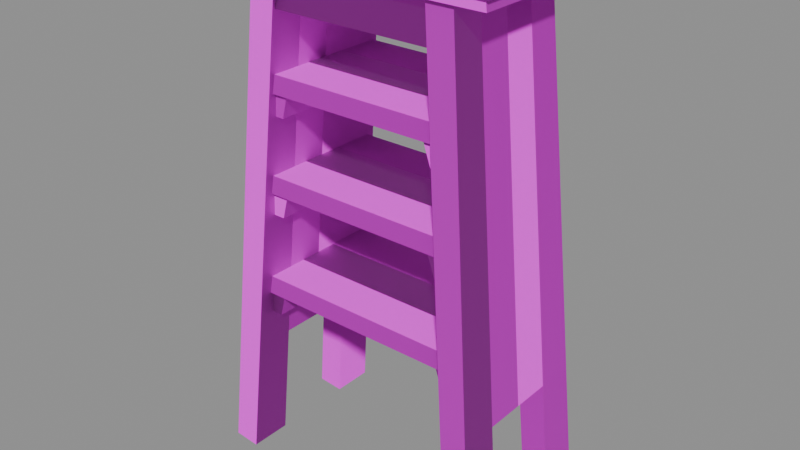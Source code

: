 # Source: nightstand_shelf.blend  (saved by Blender 5.1.30; exported with 4.5.12 LTS)
import bpy
from mathutils import Matrix  # noqa: F401  (used for matrix-valued properties, if any)

bpy.ops.wm.read_factory_settings(use_empty=True)
scene = bpy.context.scene
scene.name = 'Scene'

# ---- images (referenced by path relative to the original .blend; pixels are not part of the script)
import os
ASSET_DIR = os.environ.get("B2B_ASSET_DIR", "")  # directory of the original .blend (textures are referenced by path, not embedded)
HERE = os.path.dirname(os.path.abspath(__file__))  # packed textures are extracted next to this script under _unpacked/

def load_image(name, relpath, width, height, colorspace="sRGB"):
    """Load a texture the original file referenced (path relative to the .blend, or extracted next to this script)."""
    p = next((c for c in (os.path.join(HERE, relpath), os.path.join(ASSET_DIR, relpath)) if relpath and os.path.exists(c)), "")
    if p:
        img = bpy.data.images.load(p, check_existing=True)
        img.name = name
    else:  # same state as the original file: an image datablock whose file is absent (Cycles renders it pink)
        img = bpy.data.images.new(name, width, height)
        img.source = "FILE"
        img.filepath = "//" + (relpath or name)
    img.colorspace_settings.name = colorspace
    return img
img_t_trim_furniture_basecolor_png = load_image('T_Trim_Furniture_BaseColor.png', 'T_Trim_Furniture_BaseColor.png', 1024, 1024, 'sRGB')
img_t_trim_furniture_normal_png = load_image('T_Trim_Furniture_Normal.png', 'T_Trim_Furniture_Normal.png', 1024, 1024, 'Non-Color')

# ---- materials (node trees are filled in below, after node groups)
mat_mi_trim_furniture = bpy.data.materials.new('MI_Trim_Furniture')
mat_mi_trim_furniture.roughness = 0.8727

# ---- material node trees
mat_mi_trim_furniture.use_nodes = True; mat_mi_trim_furniture.node_tree.nodes.clear()
_N = mat_mi_trim_furniture.node_tree.nodes; _L = mat_mi_trim_furniture.node_tree.links
n0 = _N.new('ShaderNodeBsdfPrincipled'); n0.name = 'Principled BSDF'; n0.location = (-200, 100)
n0.inputs[2].default_value = 0.8727
n1 = _N.new('ShaderNodeOutputMaterial'); n1.name = 'Material Output'; n1.location = (200, 100)
n2 = _N.new('ShaderNodeNormalMap'); n2.name = 'Normal Map'; n2.location = (-600, -600)
n2.label = 'Normal/Map'
n3 = _N.new('ShaderNodeTexImage'); n3.name = 'Image Texture'; n3.location = (-600, 300)
n3.image = img_t_trim_furniture_basecolor_png
n4 = _N.new('ShaderNodeTexImage'); n4.name = 'Image Texture.001'; n4.location = (-900, -1200)
n4.image = img_t_trim_furniture_normal_png
_L.new(n0.outputs[0], n1.inputs[0])
_L.new(n2.outputs[0], n0.inputs[5])
_L.new(n3.outputs[0], n0.inputs[0])
_L.new(n4.outputs[0], n2.inputs[1])
n1.is_active_output = True

# ---- meshes
me_cube_131 = bpy.data.meshes.new('Cube.131')
me_cube_131.from_pydata([(-0.2848, 0.1932, -0.006172), (-0.3467, 0.1932, -0.0007587), (-0.1797, 0.1483, 1.197), (-0.2416, 0.1483, 1.197), (-0.1797, -0.1554, 1.197), (-0.1797, -0.0795, 1.197), (-0.1797, -0.003579, 1.197), (-0.1797, 0.07234, 1.197), (-0.2416, 0.07234, 1.197), (-0.2416, -0.003579, 1.197), (-0.2416, -0.0795, 1.197), (-0.2416, -0.1554, 1.197), (-0.2848, 0.09479, -0.006172), (-0.2848, -0.102, -0.006172), (-0.2848, -0.2003, -0.006172), (-0.3467, -0.2003, -0.0007587), (-0.3467, -0.102, -0.0007587), (-0.3467, 0.09479, -0.0007587), (-0.2601, 0.1826, 0.2764), (-0.3219, 0.1826, 0.2819), (-0.3219, -0.1897, 0.2819), (-0.3219, -0.09666, 0.2819), (-0.3219, -0.003579, 0.2819), (-0.3219, 0.08951, 0.2819), (-0.2601, 0.08951, 0.2764), (-0.2601, -0.003579, 0.2764), (-0.2601, -0.09666, 0.2764), (-0.2601, -0.1897, 0.2764), (0.2848, 0.1932, -0.006172), (0.3467, 0.1932, -0.0007587), (0.1797, 0.1483, 1.197), (0.2416, 0.1483, 1.197), (0.1797, -0.1554, 1.197), (0.1797, -0.0795, 1.197), (0.1797, -0.003579, 1.197), (0.1797, 0.07234, 1.197), (0.2416, 0.07234, 1.197), (0.2416, -0.003579, 1.197), (0.2416, -0.0795, 1.197), (0.2416, -0.1554, 1.197), (0.2848, 0.09479, -0.006172), (0.2848, -0.102, -0.006172), (0.2848, -0.2003, -0.006172), (0.3467, -0.2003, -0.0007587), (0.3467, -0.102, -0.0007587), (0.3467, 0.09479, -0.0007587), (0.2601, 0.1826, 0.2764), (0.3219, 0.1826, 0.2819), (0.3219, -0.1897, 0.2819), (0.3219, -0.09666, 0.2819), (0.3219, -0.003579, 0.2819), (0.3219, 0.08951, 0.2819), (0.2601, 0.08951, 0.2764), (0.2601, -0.003579, 0.2764), (0.2601, -0.09666, 0.2764), (0.2601, -0.1897, 0.2764), (-0.2281, -0.1565, 0.6622), (-0.2249, -0.1524, 0.7035), (-0.2281, 0.148, 0.6622), (-0.2249, 0.1457, 0.7035), (0.2281, -0.1565, 0.6622), (0.2249, -0.1524, 0.7035), (0.2281, 0.148, 0.6622), (0.2249, 0.1457, 0.7035), (-0.2281, 0.04587, 0.6622), (-0.2281, -0.05564, 0.6622), (-0.2249, -0.05364, 0.7035), (-0.2249, 0.04573, 0.7035), (0.2281, -0.05564, 0.6622), (0.2281, 0.04587, 0.6622), (0.2249, 0.04573, 0.7035), (0.2249, -0.05364, 0.7035), (-0.2508, -0.1565, 0.4109), (-0.2473, -0.1524, 0.4523), (-0.2508, 0.148, 0.4109), (-0.2473, 0.1457, 0.4523), (0.2508, -0.1565, 0.4109), (0.2473, -0.1524, 0.4523), (0.2508, 0.148, 0.4109), (0.2473, 0.1457, 0.4523), (-0.2508, 0.04587, 0.4109), (-0.2508, -0.05564, 0.4109), (-0.2473, -0.05364, 0.4523), (-0.2473, 0.04573, 0.4523), (0.2508, -0.05564, 0.4109), (0.2508, 0.04587, 0.4109), (0.2473, 0.04573, 0.4523), (0.2473, -0.05364, 0.4523), (-0.2281, -0.1565, 0.891), (-0.2249, -0.1524, 0.9323), (-0.2281, 0.148, 0.891), (-0.2249, 0.1457, 0.9323), (0.2281, -0.1565, 0.891), (0.2249, -0.1524, 0.9323), (0.2281, 0.148, 0.891), (0.2249, 0.1457, 0.9323), (-0.2281, 0.04587, 0.891), (-0.2281, -0.05564, 0.891), (-0.2249, -0.05364, 0.9323), (-0.2249, 0.04573, 0.9323), (0.2281, -0.05564, 0.891), (0.2281, 0.04587, 0.891), (0.2249, 0.04573, 0.9323), (0.2249, -0.05364, 0.9323), (-0.3288, -0.1742, 1.209), (-0.3288, 0.1727, 1.209), (-0.3288, 0.1727, 1.184), (-0.3288, -0.1742, 1.184), (-0.32, -0.1666, 1.159), (-0.32, 0.1652, 1.159), (-0.3199, -0.1691, 1.177), (-0.3199, 0.1677, 1.177), (-3.292e-10, 0.1727, 1.184), (-3.292e-10, 0.1727, 1.209), (-3.292e-10, -0.1666, 1.159), (-3.292e-10, -0.1691, 1.177), (-3.292e-10, -0.1742, 1.209), (-3.292e-10, -0.1742, 1.184), (-3.292e-10, 0.1652, 1.159), (-3.292e-10, 0.1677, 1.177), (0.3288, -0.1742, 1.209), (0.3288, 0.1727, 1.209), (0.3288, 0.1727, 1.184), (0.3288, -0.1742, 1.184), (0.32, -0.1666, 1.159), (0.32, 0.1652, 1.159), (0.3199, -0.1691, 1.177), (0.3199, 0.1677, 1.177), (-0.1811, 0.15, 1.182), (0.1844, 0.15, 1.182), (0.1973, 0.1375, 1.067), (-0.1938, 0.1375, 1.067), (-0.1811, -0.1391, 1.182), (0.1844, -0.1391, 1.182), (0.1973, -0.1516, 1.068), (-0.1938, -0.1516, 1.068), (-0.2189, -0.1465, 0.8378), (-0.2189, -0.1488, 0.8958), (-0.1739, -0.1488, 0.8958), (-0.1914, -0.1465, 0.8378), (-0.2323, -0.1465, 0.6068), (-0.2323, -0.1488, 0.6648), (-0.1873, -0.1488, 0.6648), (-0.2047, -0.1465, 0.6068), (-0.2561, -0.1465, 0.3555), (-0.2561, -0.1488, 0.4135), (-0.2111, -0.1488, 0.4135), (-0.2285, -0.1465, 0.3555), (0.2189, -0.1465, 0.8378), (0.2189, -0.1488, 0.8958), (0.1739, -0.1488, 0.8958), (0.1914, -0.1465, 0.8378), (0.2323, -0.1465, 0.6068), (0.2323, -0.1488, 0.6648), (0.1873, -0.1488, 0.6648), (0.2047, -0.1465, 0.6068), (0.2561, -0.1465, 0.3555), (0.2561, -0.1488, 0.4135), (0.2111, -0.1488, 0.4135), (0.2285, -0.1465, 0.3555), (-0.2189, 0.1429, 0.8378), (-0.2189, 0.1429, 0.8958), (-0.1739, 0.1429, 0.8958), (-0.1914, 0.1429, 0.8378), (-0.2323, 0.1429, 0.6068), (-0.2323, 0.1429, 0.6648), (-0.1873, 0.1429, 0.6648), (-0.2047, 0.1429, 0.6068), (-0.2561, 0.1429, 0.3555), (-0.2561, 0.1429, 0.4135), (-0.2111, 0.1429, 0.4135), (-0.2285, 0.1429, 0.3555), (0.2189, 0.1429, 0.8378), (0.2189, 0.1429, 0.8958), (0.1739, 0.1429, 0.8958), (0.1914, 0.1429, 0.8378), (0.2323, 0.1429, 0.6068), (0.2323, 0.1429, 0.6648), (0.1873, 0.1429, 0.6648), (0.2047, 0.1429, 0.6068), (0.2561, 0.1429, 0.3555), (0.2561, 0.1429, 0.4135), (0.2111, 0.1429, 0.4135), (0.2285, 0.1429, 0.3555)], [], [(18, 19, 3, 2), (12, 17, 1, 0), (23, 19, 1, 17), (20, 21, 16, 15), (18, 24, 12, 0), (26, 27, 14, 13), (14, 15, 16, 13), (2, 3, 8, 7), (7, 8, 9, 6), (5, 10, 11, 4), (20, 27, 4, 11), (6, 9, 10, 5), (15, 14, 27, 20), (6, 5, 26, 25), (5, 4, 27, 26), (10, 9, 22, 21), (7, 6, 25, 24), (2, 7, 24, 18), (9, 8, 23, 22), (11, 10, 21, 20), (8, 3, 19, 23), (0, 1, 19, 18), (17, 12, 24, 23), (16, 21, 26, 13), (25, 22, 23, 24), (26, 21, 22, 25), (46, 30, 31, 47), (40, 28, 29, 45), (51, 45, 29, 47), (48, 43, 44, 49), (46, 28, 40, 52), (54, 41, 42, 55), (42, 41, 44, 43), (30, 35, 36, 31), (35, 34, 37, 36), (33, 32, 39, 38), (48, 39, 32, 55), (34, 33, 38, 37), (43, 48, 55, 42), (34, 53, 54, 33), (33, 54, 55, 32), (38, 49, 50, 37), (35, 52, 53, 34), (30, 46, 52, 35), (37, 50, 51, 36), (39, 48, 49, 38), (36, 51, 47, 31), (28, 46, 47, 29), (45, 51, 52, 40), (44, 41, 54, 49), (53, 52, 51, 50), (54, 53, 50, 49), (58, 59, 63, 62), (60, 61, 57, 56), (65, 68, 60, 56), (71, 66, 57, 61), (63, 59, 67, 70), (70, 67, 66, 71), (58, 62, 69, 64), (64, 69, 68, 65), (74, 75, 79, 78), (76, 77, 73, 72), (81, 84, 76, 72), (87, 82, 73, 77), (79, 75, 83, 86), (86, 83, 82, 87), (74, 78, 85, 80), (80, 85, 84, 81), (90, 91, 95, 94), (92, 93, 89, 88), (97, 100, 92, 88), (103, 98, 89, 93), (95, 91, 99, 102), (102, 99, 98, 103), (90, 94, 101, 96), (96, 101, 100, 97), (117, 116, 104, 107), (107, 106, 111, 110), (107, 104, 105, 106), (115, 117, 107, 110), (114, 108, 109, 118), (118, 109, 111, 119), (109, 108, 110, 111), (105, 104, 116, 113), (106, 105, 113, 112), (106, 112, 119, 111), (108, 114, 115, 110), (117, 123, 120, 116), (123, 126, 127, 122), (123, 122, 121, 120), (115, 126, 123, 117), (114, 118, 125, 124), (118, 119, 127, 125), (125, 127, 126, 124), (121, 113, 116, 120), (122, 112, 113, 121), (122, 127, 119, 112), (124, 126, 115, 114), (128, 129, 130, 131), (132, 135, 134, 133), (130, 134, 135, 131), (139, 163, 162, 138), (160, 163, 139, 136), (137, 138, 162, 161), (136, 139, 138, 137), (143, 167, 166, 142), (164, 167, 143, 140), (141, 142, 166, 165), (140, 143, 142, 141), (147, 171, 170, 146), (168, 171, 147, 144), (145, 146, 170, 169), (144, 147, 146, 145), (151, 150, 174, 175), (172, 148, 151, 175), (149, 173, 174, 150), (148, 149, 150, 151), (155, 154, 178, 179), (176, 152, 155, 179), (153, 177, 178, 154), (152, 153, 154, 155), (159, 158, 182, 183), (180, 156, 159, 183), (157, 181, 182, 158), (156, 157, 158, 159), (160, 161, 162, 163), (164, 165, 166, 167), (168, 169, 170, 171), (172, 175, 174, 173), (176, 179, 178, 177), (180, 183, 182, 181)])
me_cube_131.polygons.foreach_set('use_smooth', [0, 0, 0, 0, 0, 0, 0, 0, 0, 0, 0, 0, 0, 0, 0, 0, 0, 0, 0, 0, 0, 0, 0, 0, 0, 0, 0, 0, 0, 0, 0, 0, 0, 0, 0, 0, 0, 0, 0, 0, 0, 0, 0, 0, 0, 0, 0, 0, 0, 0, 0, 0, 1, 1, 1, 1, 1, 1, 1, 1, 1, 1, 1, 1, 1, 1, 1, 1, 1, 1, 1, 1, 1, 1, 1, 1, 1, 1, 1, 1, 1, 1, 1, 1, 1, 1, 1, 1, 1, 1, 1, 1, 1, 1, 1, 1, 1, 1, 1, 1, 1, 1, 1, 1, 1, 1, 1, 1, 1, 1, 1, 1, 1, 1, 1, 1, 1, 1, 1, 1, 1, 1, 1, 1, 1, 1, 1, 1, 1, 1, 1])
_k = set([(56, 60), (57, 61), (58, 62), (59, 63), (72, 76), (73, 77), (74, 78), (75, 79), (88, 92), (89, 93), (90, 94), (91, 95), (104, 105), (104, 107), (104, 116), (105, 106), (105, 113), (106, 107), (106, 111), (106, 112), (107, 110), (107, 117), (108, 109), (108, 110), (108, 114), (109, 111), (109, 118), (110, 111), (110, 115), (111, 119), (112, 122), (113, 121), (114, 124), (115, 126), (116, 120), (117, 123), (118, 125), (119, 127), (120, 121), (120, 123), (121, 122), (122, 123), (122, 127), (123, 126), (124, 125), (124, 126), (125, 127), (126, 127), (130, 131), (134, 135), (136, 139), (137, 138), (138, 139), (138, 162), (139, 163), (140, 143), (141, 142), (142, 143), (142, 166), (143, 167), (144, 147), (145, 146), (146, 147), (146, 170), (147, 171), (148, 151), (149, 150), (150, 151), (150, 174), (151, 175), (152, 155), (153, 154), (154, 155), (154, 178), (155, 179), (156, 159), (157, 158), (158, 159), (158, 182), (159, 183), (160, 163), (161, 162), (162, 163), (164, 167), (165, 166), (166, 167), (168, 171), (169, 170), (170, 171), (172, 175), (173, 174), (174, 175), (176, 179), (177, 178), (178, 179), (180, 183), (181, 182), (182, 183)])
me_cube_131.attributes.new('sharp_edge', 'BOOLEAN', 'EDGE').data.foreach_set('value', [ (min(e.vertices), max(e.vertices)) in _k for e in me_cube_131.edges])
_uv = me_cube_131.uv_layers.new(name='UVMap')
_uv.uv.foreach_set('vector', [0.6167, 0.4031, 0.6167, 0.4368, 0.952, 0.4368, 0.952, 0.4031, 0.367, 0.1611, 0.367, 0.2539, 0.1967, 0.2539, 0.1967, 0.1611, 0.763, 0.8238, 0.763, 0.9221, 0.9948, 0.9221, 0.9948, 0.8238, 0.763, 0.9221, 0.763, 0.8238, 0.9948, 0.8238, 0.9948, 0.9221, 0.2422, 0.9221, 0.5064, 0.8238, 0.01044, 0.8238, 0.01044, 0.9221, 0.4988, 0.8238, 0.763, 0.9221, 0.9948, 0.9221, 0.9948, 0.8238, 0.1967, 0.2539, 0.1967, 0.1611, 0.367, 0.1611, 0.367, 0.2539, 0.1967, 0.1611, 0.1967, 0.2539, 0.367, 0.2539, 0.367, 0.1611, 0.1967, 0.1611, 0.1967, 0.2539, 0.367, 0.2539, 0.367, 0.1611, 0.1967, 0.1611, 0.1967, 0.2539, 0.367, 0.2539, 0.367, 0.1611, 0.6167, 0.4368, 0.6167, 0.4031, 0.952, 0.4031, 0.952, 0.4368, 0.1967, 0.1611, 0.1967, 0.2539, 0.367, 0.2539, 0.367, 0.1611, 0.5134, 0.4368, 0.5134, 0.4031, 0.6167, 0.4031, 0.6167, 0.4368, 0.3932, 0.9215, 0.3932, 0.8254, 0.9968, 0.8254, 0.9968, 0.9215, 0.01044, 0.8238, 0.01044, 0.9221, 0.763, 0.9221, 0.4988, 0.8238, 0.3932, 0.8254, 0.3932, 0.9215, 0.9968, 0.9215, 0.9968, 0.8254, 0.6062, 0.9222, 0.6062, 0.8259, 0.001963, 0.8259, 0.001963, 0.9222, 0.9948, 0.9221, 0.9948, 0.8238, 0.5064, 0.8238, 0.2422, 0.9221, 0.6062, 0.8259, 0.6062, 0.9222, 0.001963, 0.9222, 0.001963, 0.8259, 0.01044, 0.9221, 0.01044, 0.8238, 0.763, 0.8238, 0.763, 0.9221, 0.01044, 0.8238, 0.01044, 0.9221, 0.763, 0.9221, 0.763, 0.8238, 0.5134, 0.4031, 0.5134, 0.4368, 0.6167, 0.4368, 0.6167, 0.4031, 0.5123, 0.4497, 0.5123, 0.3939, 0.7209, 0.3939, 0.7209, 0.4497, 0.5123, 0.4497, 0.7209, 0.4497, 0.7209, 0.3939, 0.5123, 0.3939, 0.02784, 0.1595, 0.00422, 0.1595, 0.00422, 0.2564, 0.02784, 0.2564, 0.02769, 0.159, 0.004861, 0.159, 0.004861, 0.2558, 0.02769, 0.2558, 0.6167, 0.4031, 0.952, 0.4031, 0.952, 0.4368, 0.6167, 0.4368, 0.367, 0.1611, 0.1967, 0.1611, 0.1967, 0.2539, 0.367, 0.2539, 0.763, 0.8238, 0.9948, 0.8238, 0.9948, 0.9221, 0.763, 0.9221, 0.763, 0.9221, 0.9948, 0.9221, 0.9948, 0.8238, 0.763, 0.8238, 0.2422, 0.9221, 0.01044, 0.9221, 0.01044, 0.8238, 0.5064, 0.8238, 0.4988, 0.8238, 0.9948, 0.8238, 0.9948, 0.9221, 0.763, 0.9221, 0.1967, 0.2539, 0.367, 0.2539, 0.367, 0.1611, 0.1967, 0.1611, 0.1967, 0.1611, 0.367, 0.1611, 0.367, 0.2539, 0.1967, 0.2539, 0.1967, 0.1611, 0.367, 0.1611, 0.367, 0.2539, 0.1967, 0.2539, 0.1967, 0.1611, 0.367, 0.1611, 0.367, 0.2539, 0.1967, 0.2539, 0.6167, 0.4368, 0.952, 0.4368, 0.952, 0.4031, 0.6167, 0.4031, 0.1967, 0.1611, 0.367, 0.1611, 0.367, 0.2539, 0.1967, 0.2539, 0.5134, 0.4368, 0.6167, 0.4368, 0.6167, 0.4031, 0.5134, 0.4031, 0.3932, 0.9215, 0.9968, 0.9215, 0.9968, 0.8254, 0.3932, 0.8254, 0.01044, 0.8238, 0.4988, 0.8238, 0.763, 0.9221, 0.01044, 0.9221, 0.3932, 0.8254, 0.9968, 0.8254, 0.9968, 0.9215, 0.3932, 0.9215, 0.6062, 0.9222, 0.001963, 0.9222, 0.001963, 0.8259, 0.6062, 0.8259, 0.9948, 0.9221, 0.2422, 0.9221, 0.5064, 0.8238, 0.9948, 0.8238, 0.6062, 0.8259, 0.001963, 0.8259, 0.001963, 0.9222, 0.6062, 0.9222, 0.01044, 0.9221, 0.763, 0.9221, 0.763, 0.8238, 0.01044, 0.8238, 0.01044, 0.8238, 0.763, 0.8238, 0.763, 0.9221, 0.01044, 0.9221, 0.5134, 0.4031, 0.6167, 0.4031, 0.6167, 0.4368, 0.5134, 0.4368, 0.5123, 0.4497, 0.7209, 0.4497, 0.7209, 0.3939, 0.5123, 0.3939, 0.5123, 0.4497, 0.5123, 0.3939, 0.7209, 0.3939, 0.7209, 0.4497, 0.02784, 0.1595, 0.02784, 0.2564, 0.00422, 0.2564, 0.00422, 0.1595, 0.02769, 0.159, 0.02769, 0.2558, 0.004861, 0.2558, 0.004861, 0.159, 0.5216, 0.397, 0.5216, 0.4459, 0.9496, 0.4459, 0.9496, 0.397, 0.9496, 0.397, 0.9496, 0.4459, 0.5216, 0.4459, 0.5216, 0.397, 0.0116, 0.3789, 0.5419, 0.3789, 0.5419, 0.2663, 0.0116, 0.2663, 0.5419, 0.3789, 0.0116, 0.3789, 0.0116, 0.2663, 0.5419, 0.2663, 0.0116, 0.3789, 0.5419, 0.3789, 0.5419, 0.2663, 0.0116, 0.2663, 0.0116, 0.2663, 0.5419, 0.2663, 0.5419, 0.3789, 0.0116, 0.3789, 0.5419, 0.3789, 0.0116, 0.3789, 0.0116, 0.2663, 0.5419, 0.2663, 0.5419, 0.2663, 0.0116, 0.2663, 0.0116, 0.3789, 0.5419, 0.3789, 0.5216, 0.397, 0.5216, 0.4459, 0.9496, 0.4459, 0.9496, 0.397, 0.9496, 0.397, 0.9496, 0.4459, 0.5216, 0.4459, 0.5216, 0.397, 0.0116, 0.3789, 0.5419, 0.3789, 0.5419, 0.2663, 0.0116, 0.2663, 0.5419, 0.3789, 0.0116, 0.3789, 0.0116, 0.2663, 0.5419, 0.2663, 0.0116, 0.3789, 0.5419, 0.3789, 0.5419, 0.2663, 0.0116, 0.2663, 0.0116, 0.2663, 0.5419, 0.2663, 0.5419, 0.3789, 0.0116, 0.3789, 0.5419, 0.3789, 0.0116, 0.3789, 0.0116, 0.2663, 0.5419, 0.2663, 0.5419, 0.2663, 0.0116, 0.2663, 0.0116, 0.3789, 0.5419, 0.3789, 0.5216, 0.397, 0.5216, 0.4459, 0.9496, 0.4459, 0.9496, 0.397, 0.9496, 0.397, 0.9496, 0.4459, 0.5216, 0.4459, 0.5216, 0.397, 0.0116, 0.3789, 0.5419, 0.3789, 0.5419, 0.2663, 0.0116, 0.2663, 0.5419, 0.3789, 0.0116, 0.3789, 0.0116, 0.2663, 0.5419, 0.2663, 0.0116, 0.3789, 0.5419, 0.3789, 0.5419, 0.2663, 0.0116, 0.2663, 0.0116, 0.2663, 0.5419, 0.2663, 0.5419, 0.3789, 0.0116, 0.3789, 0.5419, 0.3789, 0.0116, 0.3789, 0.0116, 0.2663, 0.5419, 0.2663, 0.5419, 0.2663, 0.0116, 0.2663, 0.0116, 0.3789, 0.5419, 0.3789, 0.3457, 0.93, 0.3457, 0.971, 0.002422, 0.971, 0.002422, 0.93, 0.8696, 0.9951, 0.232, 0.9951, 0.2412, 0.9769, 0.8604, 0.9769, 0.9495, 0.3963, 0.9495, 0.4442, 0.5149, 0.4442, 0.5149, 0.3963, 0.4539, 0.9769, 0.452, 0.9951, 0.232, 0.9951, 0.2381, 0.9769, 0.655, 0.5789, 0.9975, 0.5789, 0.9975, 0.8148, 0.655, 0.8148, 0.3459, 0.9991, 0.003218, 0.9991, 0.003218, 0.9768, 0.3459, 0.9768, 1.622, 0.9991, 1.366, 0.9991, 1.366, 0.9768, 1.622, 0.9768, 0.4981, 0.404, 0.4981, 0.5653, 0.3271, 0.5653, 0.3271, 0.404, 0.001233, 0.9703, 0.001233, 0.9305, 0.3452, 0.9305, 0.3452, 0.9703, 0.8696, 0.9951, 0.6497, 0.9951, 0.6478, 0.9769, 0.8635, 0.9769, 0.9975, 0.9991, 0.6548, 0.9991, 0.6548, 0.9768, 0.9975, 0.9768, 0.3457, 0.93, 0.002422, 0.93, 0.002422, 0.971, 0.3457, 0.971, 0.8696, 0.9951, 0.8604, 0.9769, 0.2412, 0.9769, 0.232, 0.9951, 0.9495, 0.3963, 0.5149, 0.3963, 0.5149, 0.4442, 0.9495, 0.4442, 0.4539, 0.9769, 0.2381, 0.9769, 0.232, 0.9951, 0.452, 0.9951, 0.655, 0.5789, 0.655, 0.8148, 0.9975, 0.8148, 0.9975, 0.5789, 0.3459, 0.9991, 0.3459, 0.9768, 0.003218, 0.9768, 0.003218, 0.9991, 1.622, 0.9991, 1.622, 0.9768, 1.366, 0.9768, 1.366, 0.9991, 0.4981, 0.404, 0.3271, 0.404, 0.3271, 0.5653, 0.4981, 0.5653, 0.001233, 0.9703, 0.3452, 0.9703, 0.3452, 0.9305, 0.001233, 0.9305, 0.8696, 0.9951, 0.8635, 0.9769, 0.6478, 0.9769, 0.6497, 0.9951, 0.9975, 0.9991, 0.9975, 0.9768, 0.6548, 0.9768, 0.6548, 0.9991, 0.5422, 0.3702, 0.01046, 0.3702, 0.01046, 0.2758, 0.5422, 0.2758, 0.5422, 0.3702, 0.5422, 0.2758, 0.01046, 0.2758, 0.01046, 0.3702, 0.1601, 0.9221, 0.1601, 0.8206, 0.004487, 0.8206, 0.004487, 0.9221, 0.7017, 0.9348, 0.4166, 0.9348, 0.4166, 0.9674, 0.7017, 0.9674, 0.7948, 0.9667, 0.7948, 0.9348, 0.4193, 0.9348, 0.4193, 0.9667, 0.9496, 0.4459, 0.9496, 0.4459, 0.5216, 0.4459, 0.5216, 0.4459, 0.5699, 0.4435, 0.515, 0.4435, 0.515, 0.3965, 0.5699, 0.3965, 0.288, 0.9348, 0.002887, 0.9348, 0.002887, 0.9674, 0.288, 0.9674, 0.7948, 0.9667, 0.7948, 0.9348, 0.4193, 0.9348, 0.4193, 0.9667, 0.9496, 0.4459, 0.9496, 0.4459, 0.5216, 0.4459, 0.5216, 0.4459, 0.9004, 0.4444, 0.9553, 0.4444, 0.9553, 0.3974, 0.9004, 0.3974, 0.7075, 0.9674, 0.9927, 0.9674, 0.9927, 0.9348, 0.7075, 0.9348, 0.7948, 0.9667, 0.7948, 0.9348, 0.4193, 0.9348, 0.4193, 0.9667, 0.9496, 0.4459, 0.9496, 0.4459, 0.5216, 0.4459, 0.5216, 0.4459, 0.5718, 0.3917, 0.5169, 0.3917, 0.5169, 0.4387, 0.5718, 0.4387, 0.7017, 0.9348, 0.7017, 0.9674, 0.4166, 0.9674, 0.4166, 0.9348, 0.7948, 0.9667, 0.4193, 0.9667, 0.4193, 0.9348, 0.7948, 0.9348, 0.9496, 0.4459, 0.5216, 0.4459, 0.5216, 0.4459, 0.9496, 0.4459, 0.5699, 0.4435, 0.5699, 0.3965, 0.515, 0.3965, 0.515, 0.4435, 0.288, 0.9348, 0.288, 0.9674, 0.002887, 0.9674, 0.002887, 0.9348, 0.7948, 0.9667, 0.4193, 0.9667, 0.4193, 0.9348, 0.7948, 0.9348, 0.9496, 0.4459, 0.5216, 0.4459, 0.5216, 0.4459, 0.9496, 0.4459, 0.8985, 0.3965, 0.8985, 0.4435, 0.9534, 0.4435, 0.9534, 0.3965, 0.7075, 0.9674, 0.7075, 0.9348, 0.9927, 0.9348, 0.9927, 0.9674, 0.7948, 0.9667, 0.4193, 0.9667, 0.4193, 0.9348, 0.7948, 0.9348, 0.9496, 0.4459, 0.5216, 0.4459, 0.5216, 0.4459, 0.9496, 0.4459, 0.8985, 0.3974, 0.8985, 0.4444, 0.9534, 0.4444, 0.9534, 0.3974, 0.5699, 0.4435, 0.5699, 0.3965, 0.515, 0.3965, 0.515, 0.4435, 0.9004, 0.4444, 0.9004, 0.3974, 0.9553, 0.3974, 0.9553, 0.4444, 0.5718, 0.3917, 0.5718, 0.4387, 0.5169, 0.4387, 0.5169, 0.3917, 0.5699, 0.4435, 0.515, 0.4435, 0.515, 0.3965, 0.5699, 0.3965, 0.8985, 0.3965, 0.9534, 0.3965, 0.9534, 0.4435, 0.8985, 0.4435, 0.8985, 0.3974, 0.9534, 0.3974, 0.9534, 0.4444, 0.8985, 0.4444])
_ca = me_cube_131.color_attributes.new('Attribute', 'BYTE_COLOR', 'CORNER')
_ca.data.foreach_set('color', [0.4179, 0.2086, 0.07421, 1.0, 0.4179, 0.2086, 0.07421, 1.0, 0.4179, 0.2086, 0.07421, 1.0, 0.4179, 0.2086, 0.07421, 1.0, 0.4179, 0.2086, 0.07421, 1.0, 0.4179, 0.2086, 0.07421, 1.0, 0.4179, 0.2086, 0.07421, 1.0, 0.4179, 0.2086, 0.07421, 1.0, 0.4179, 0.2086, 0.07421, 1.0, 0.4179, 0.2086, 0.07421, 1.0, 0.4179, 0.2086, 0.07421, 1.0, 0.4179, 0.2086, 0.07421, 1.0, 0.4179, 0.2086, 0.07421, 1.0, 0.4179, 0.2086, 0.07421, 1.0, 0.4179, 0.2086, 0.07421, 1.0, 0.4179, 0.2086, 0.07421, 1.0, 0.4179, 0.2086, 0.07421, 1.0, 0.4179, 0.2086, 0.07421, 1.0, 0.4179, 0.2086, 0.07421, 1.0, 0.4179, 0.2086, 0.07421, 1.0, 0.4179, 0.2086, 0.07421, 1.0, 0.4179, 0.2086, 0.07421, 1.0, 0.4179, 0.2086, 0.07421, 1.0, 0.4179, 0.2086, 0.07421, 1.0, 0.4179, 0.2086, 0.07421, 1.0, 0.4179, 0.2086, 0.07421, 1.0, 0.4179, 0.2086, 0.07421, 1.0, 0.4179, 0.2086, 0.07421, 1.0, 0.4179, 0.2086, 0.07421, 1.0, 0.4179, 0.2086, 0.07421, 1.0, 0.4179, 0.2086, 0.07421, 1.0, 0.4179, 0.2086, 0.07421, 1.0, 0.4179, 0.2086, 0.07421, 1.0, 0.4179, 0.2086, 0.07421, 1.0, 0.4179, 0.2086, 0.07421, 1.0, 0.4179, 0.2086, 0.07421, 1.0, 0.4179, 0.2086, 0.07421, 1.0, 0.4179, 0.2086, 0.07421, 1.0, 0.4179, 0.2086, 0.07421, 1.0, 0.4179, 0.2086, 0.07421, 1.0, 0.4179, 0.2086, 0.07421, 1.0, 0.4179, 0.2086, 0.07421, 1.0, 0.4179, 0.2086, 0.07421, 1.0, 0.4179, 0.2086, 0.07421, 1.0, 0.4179, 0.2086, 0.07421, 1.0, 0.4179, 0.2086, 0.07421, 1.0, 0.4179, 0.2086, 0.07421, 1.0, 0.4179, 0.2086, 0.07421, 1.0, 0.4179, 0.2086, 0.07421, 1.0, 0.4179, 0.2086, 0.07421, 1.0, 0.4179, 0.2086, 0.07421, 1.0, 0.4179, 0.2086, 0.07421, 1.0, 0.4179, 0.2086, 0.07421, 1.0, 0.4179, 0.2086, 0.07421, 1.0, 0.4179, 0.2086, 0.07421, 1.0, 0.4179, 0.2086, 0.07421, 1.0, 0.4179, 0.2086, 0.07421, 1.0, 0.4179, 0.2086, 0.07421, 1.0, 0.4179, 0.2086, 0.07421, 1.0, 0.4179, 0.2086, 0.07421, 1.0, 0.4179, 0.2086, 0.07421, 1.0, 0.4179, 0.2086, 0.07421, 1.0, 0.4179, 0.2086, 0.07421, 1.0, 0.4179, 0.2086, 0.07421, 1.0, 0.4179, 0.2086, 0.07421, 1.0, 0.4179, 0.2086, 0.07421, 1.0, 0.4179, 0.2086, 0.07421, 1.0, 0.4179, 0.2086, 0.07421, 1.0, 0.4179, 0.2086, 0.07421, 1.0, 0.4179, 0.2086, 0.07421, 1.0, 0.4179, 0.2086, 0.07421, 1.0, 0.4179, 0.2086, 0.07421, 1.0, 0.4179, 0.2086, 0.07421, 1.0, 0.4179, 0.2086, 0.07421, 1.0, 0.4179, 0.2086, 0.07421, 1.0, 0.4179, 0.2086, 0.07421, 1.0, 0.4179, 0.2086, 0.07421, 1.0, 0.4179, 0.2086, 0.07421, 1.0, 0.4179, 0.2086, 0.07421, 1.0, 0.4179, 0.2086, 0.07421, 1.0, 0.4179, 0.2086, 0.07421, 1.0, 0.4179, 0.2086, 0.07421, 1.0, 0.4179, 0.2086, 0.07421, 1.0, 0.4179, 0.2086, 0.07421, 1.0, 0.4179, 0.2086, 0.07421, 1.0, 0.4179, 0.2086, 0.07421, 1.0, 0.4179, 0.2086, 0.07421, 1.0, 0.4179, 0.2086, 0.07421, 1.0, 0.4179, 0.2086, 0.07421, 1.0, 0.4179, 0.2086, 0.07421, 1.0, 0.4179, 0.2086, 0.07421, 1.0, 0.4179, 0.2086, 0.07421, 1.0, 0.4179, 0.2086, 0.07421, 1.0, 0.4179, 0.2086, 0.07421, 1.0, 0.4179, 0.2086, 0.07421, 1.0, 0.4179, 0.2086, 0.07421, 1.0, 0.4179, 0.2086, 0.07421, 1.0, 0.4179, 0.2086, 0.07421, 1.0, 0.4179, 0.2086, 0.07421, 1.0, 0.4179, 0.2086, 0.07421, 1.0, 0.4179, 0.2086, 0.07421, 1.0, 0.4179, 0.2086, 0.07421, 1.0, 0.4179, 0.2086, 0.07421, 1.0, 0.4179, 0.2086, 0.07421, 1.0, 0.4179, 0.2086, 0.07421, 1.0, 0.4179, 0.2086, 0.07421, 1.0, 0.4179, 0.2086, 0.07421, 1.0, 0.4179, 0.2086, 0.07421, 1.0, 0.4179, 0.2086, 0.07421, 1.0, 0.4179, 0.2086, 0.07421, 1.0, 0.4179, 0.2086, 0.07421, 1.0, 0.4179, 0.2086, 0.07421, 1.0, 0.4179, 0.2086, 0.07421, 1.0, 0.4179, 0.2086, 0.07421, 1.0, 0.4179, 0.2086, 0.07421, 1.0, 0.4179, 0.2086, 0.07421, 1.0, 0.4179, 0.2086, 0.07421, 1.0, 0.4179, 0.2086, 0.07421, 1.0, 0.4179, 0.2086, 0.07421, 1.0, 0.4179, 0.2086, 0.07421, 1.0, 0.4179, 0.2086, 0.07421, 1.0, 0.4179, 0.2086, 0.07421, 1.0, 0.4179, 0.2086, 0.07421, 1.0, 0.4179, 0.2086, 0.07421, 1.0, 0.4179, 0.2086, 0.07421, 1.0, 0.4179, 0.2086, 0.07421, 1.0, 0.4179, 0.2086, 0.07421, 1.0, 0.4179, 0.2086, 0.07421, 1.0, 0.4179, 0.2086, 0.07421, 1.0, 0.4179, 0.2086, 0.07421, 1.0, 0.4179, 0.2086, 0.07421, 1.0, 0.4179, 0.2086, 0.07421, 1.0, 0.4179, 0.2086, 0.07421, 1.0, 0.4179, 0.2086, 0.07421, 1.0, 0.4179, 0.2086, 0.07421, 1.0, 0.4179, 0.2086, 0.07421, 1.0, 0.4179, 0.2086, 0.07421, 1.0, 0.4179, 0.2086, 0.07421, 1.0, 0.4179, 0.2086, 0.07421, 1.0, 0.4179, 0.2086, 0.07421, 1.0, 0.4179, 0.2086, 0.07421, 1.0, 0.4179, 0.2086, 0.07421, 1.0, 0.4179, 0.2086, 0.07421, 1.0, 0.4179, 0.2086, 0.07421, 1.0, 0.4179, 0.2086, 0.07421, 1.0, 0.4179, 0.2086, 0.07421, 1.0, 0.4179, 0.2086, 0.07421, 1.0, 0.4179, 0.2086, 0.07421, 1.0, 0.4179, 0.2086, 0.07421, 1.0, 0.4179, 0.2086, 0.07421, 1.0, 0.4179, 0.2086, 0.07421, 1.0, 0.4179, 0.2086, 0.07421, 1.0, 0.4179, 0.2086, 0.07421, 1.0, 0.4179, 0.2086, 0.07421, 1.0, 0.4179, 0.2086, 0.07421, 1.0, 0.4179, 0.2086, 0.07421, 1.0, 0.4179, 0.2086, 0.07421, 1.0, 0.4179, 0.2086, 0.07421, 1.0, 0.4179, 0.2086, 0.07421, 1.0, 0.4179, 0.2086, 0.07421, 1.0, 0.4179, 0.2086, 0.07421, 1.0, 0.4179, 0.2086, 0.07421, 1.0, 0.4179, 0.2086, 0.07421, 1.0, 0.4179, 0.2086, 0.07421, 1.0, 0.4179, 0.2086, 0.07421, 1.0, 0.4179, 0.2086, 0.07421, 1.0, 0.4179, 0.2086, 0.07421, 1.0, 0.4179, 0.2086, 0.07421, 1.0, 0.4179, 0.2086, 0.07421, 1.0, 0.4179, 0.2086, 0.07421, 1.0, 0.4179, 0.2086, 0.07421, 1.0, 0.4179, 0.2086, 0.07421, 1.0, 0.4179, 0.2086, 0.07421, 1.0, 0.4179, 0.2086, 0.07421, 1.0, 0.4179, 0.2086, 0.07421, 1.0, 0.4179, 0.2086, 0.07421, 1.0, 0.4179, 0.2086, 0.07421, 1.0, 0.4179, 0.2086, 0.07421, 1.0, 0.4179, 0.2086, 0.07421, 1.0, 0.4179, 0.2086, 0.07421, 1.0, 0.4179, 0.2086, 0.07421, 1.0, 0.4179, 0.2086, 0.07421, 1.0, 0.4179, 0.2086, 0.07421, 1.0, 0.4179, 0.2086, 0.07421, 1.0, 0.4179, 0.2086, 0.07421, 1.0, 0.4179, 0.2086, 0.07421, 1.0, 0.4179, 0.2086, 0.07421, 1.0, 0.4179, 0.2086, 0.07421, 1.0, 0.4179, 0.2086, 0.07421, 1.0, 0.4179, 0.2086, 0.07421, 1.0, 0.4179, 0.2086, 0.07421, 1.0, 0.4179, 0.2086, 0.07421, 1.0, 0.4179, 0.2086, 0.07421, 1.0, 0.4179, 0.2086, 0.07421, 1.0, 0.4179, 0.2086, 0.07421, 1.0, 0.4179, 0.2086, 0.07421, 1.0, 0.4179, 0.2086, 0.07421, 1.0, 0.4179, 0.2086, 0.07421, 1.0, 0.4179, 0.2086, 0.07421, 1.0, 0.4179, 0.2086, 0.07421, 1.0, 0.4179, 0.2086, 0.07421, 1.0, 0.4179, 0.2086, 0.07421, 1.0, 0.4179, 0.2086, 0.07421, 1.0, 0.4179, 0.2086, 0.07421, 1.0, 0.4179, 0.2086, 0.07421, 1.0, 0.4179, 0.2086, 0.07421, 1.0, 0.4179, 0.2086, 0.07421, 1.0, 0.4179, 0.2086, 0.07421, 1.0, 0.3916, 0.2623, 0.1529, 1.0, 0.3916, 0.2623, 0.1529, 1.0, 0.3916, 0.2623, 0.1529, 1.0, 0.3916, 0.2623, 0.1529, 1.0, 0.3916, 0.2623, 0.1529, 1.0, 0.3916, 0.2623, 0.1529, 1.0, 0.3916, 0.2623, 0.1529, 1.0, 0.3916, 0.2623, 0.1529, 1.0, 0.3916, 0.2623, 0.1529, 1.0, 0.3916, 0.2623, 0.1529, 1.0, 0.3916, 0.2623, 0.1529, 1.0, 0.3916, 0.2623, 0.1529, 1.0, 0.3916, 0.2623, 0.1529, 1.0, 0.3916, 0.2623, 0.1529, 1.0, 0.3916, 0.2623, 0.1529, 1.0, 0.3916, 0.2623, 0.1529, 1.0, 0.3916, 0.2623, 0.1529, 1.0, 0.3916, 0.2623, 0.1529, 1.0, 0.3916, 0.2623, 0.1529, 1.0, 0.3916, 0.2623, 0.1529, 1.0, 0.3916, 0.2623, 0.1529, 1.0, 0.3916, 0.2623, 0.1529, 1.0, 0.3916, 0.2623, 0.1529, 1.0, 0.3916, 0.2623, 0.1529, 1.0, 0.3916, 0.2623, 0.1529, 1.0, 0.3916, 0.2623, 0.1529, 1.0, 0.3916, 0.2623, 0.1529, 1.0, 0.3916, 0.2623, 0.1529, 1.0, 0.3916, 0.2623, 0.1529, 1.0, 0.3916, 0.2623, 0.1529, 1.0, 0.3916, 0.2623, 0.1529, 1.0, 0.3916, 0.2623, 0.1529, 1.0, 0.3916, 0.2623, 0.1529, 1.0, 0.3916, 0.2623, 0.1529, 1.0, 0.3916, 0.2623, 0.1529, 1.0, 0.3916, 0.2623, 0.1529, 1.0, 0.3916, 0.2623, 0.1529, 1.0, 0.3916, 0.2623, 0.1529, 1.0, 0.3916, 0.2623, 0.1529, 1.0, 0.3916, 0.2623, 0.1529, 1.0, 0.3916, 0.2623, 0.1529, 1.0, 0.3916, 0.2623, 0.1529, 1.0, 0.3916, 0.2623, 0.1529, 1.0, 0.3916, 0.2623, 0.1529, 1.0, 0.3916, 0.2623, 0.1529, 1.0, 0.3916, 0.2623, 0.1529, 1.0, 0.3916, 0.2623, 0.1529, 1.0, 0.3916, 0.2623, 0.1529, 1.0, 0.3916, 0.2623, 0.1529, 1.0, 0.3916, 0.2623, 0.1529, 1.0, 0.3916, 0.2623, 0.1529, 1.0, 0.3916, 0.2623, 0.1529, 1.0, 0.3916, 0.2623, 0.1529, 1.0, 0.3916, 0.2623, 0.1529, 1.0, 0.3916, 0.2623, 0.1529, 1.0, 0.3916, 0.2623, 0.1529, 1.0, 0.3916, 0.2623, 0.1529, 1.0, 0.3916, 0.2623, 0.1529, 1.0, 0.3916, 0.2623, 0.1529, 1.0, 0.3916, 0.2623, 0.1529, 1.0, 0.3916, 0.2623, 0.1529, 1.0, 0.3916, 0.2623, 0.1529, 1.0, 0.3916, 0.2623, 0.1529, 1.0, 0.3916, 0.2623, 0.1529, 1.0, 0.3916, 0.2623, 0.1529, 1.0, 0.3916, 0.2623, 0.1529, 1.0, 0.3916, 0.2623, 0.1529, 1.0, 0.3916, 0.2623, 0.1529, 1.0, 0.3916, 0.2623, 0.1529, 1.0, 0.3916, 0.2623, 0.1529, 1.0, 0.3916, 0.2623, 0.1529, 1.0, 0.3916, 0.2623, 0.1529, 1.0, 0.3916, 0.2623, 0.1529, 1.0, 0.3916, 0.2623, 0.1529, 1.0, 0.3916, 0.2623, 0.1529, 1.0, 0.3916, 0.2623, 0.1529, 1.0, 0.3916, 0.2623, 0.1529, 1.0, 0.3916, 0.2623, 0.1529, 1.0, 0.3916, 0.2623, 0.1529, 1.0, 0.3916, 0.2623, 0.1529, 1.0, 0.3916, 0.2623, 0.1529, 1.0, 0.3916, 0.2623, 0.1529, 1.0, 0.3916, 0.2623, 0.1529, 1.0, 0.3916, 0.2623, 0.1529, 1.0, 0.3916, 0.2623, 0.1529, 1.0, 0.3916, 0.2623, 0.1529, 1.0, 0.3916, 0.2623, 0.1529, 1.0, 0.3916, 0.2623, 0.1529, 1.0, 0.3916, 0.2623, 0.1529, 1.0, 0.3916, 0.2623, 0.1529, 1.0, 0.3916, 0.2623, 0.1529, 1.0, 0.3916, 0.2623, 0.1529, 1.0, 0.3916, 0.2623, 0.1529, 1.0, 0.3916, 0.2623, 0.1529, 1.0, 0.3916, 0.2623, 0.1529, 1.0, 0.3916, 0.2623, 0.1529, 1.0, 0.1779, 0.09084, 0.03434, 1.0, 0.1779, 0.09084, 0.03434, 1.0, 0.1779, 0.09084, 0.03434, 1.0, 0.1779, 0.09084, 0.03434, 1.0, 0.1779, 0.09084, 0.03434, 1.0, 0.1779, 0.09084, 0.03434, 1.0, 0.1779, 0.09084, 0.03434, 1.0, 0.1779, 0.09084, 0.03434, 1.0, 0.1779, 0.09084, 0.03434, 1.0, 0.1779, 0.09084, 0.03434, 1.0, 0.1779, 0.09084, 0.03434, 1.0, 0.1779, 0.09084, 0.03434, 1.0, 0.1779, 0.09084, 0.03434, 1.0, 0.1779, 0.09084, 0.03434, 1.0, 0.1779, 0.09084, 0.03434, 1.0, 0.1779, 0.09084, 0.03434, 1.0, 0.3916, 0.3613, 0.1221, 1.0, 0.3916, 0.3613, 0.1221, 1.0, 0.3916, 0.3613, 0.1221, 1.0, 0.3916, 0.3613, 0.1221, 1.0, 0.3916, 0.3613, 0.1221, 1.0, 0.3916, 0.3613, 0.1221, 1.0, 0.3916, 0.3613, 0.1221, 1.0, 0.3916, 0.3613, 0.1221, 1.0, 0.3916, 0.3613, 0.1221, 1.0, 0.3916, 0.3613, 0.1221, 1.0, 0.3916, 0.3613, 0.1221, 1.0, 0.3916, 0.3613, 0.1221, 1.0, 0.1779, 0.09084, 0.03434, 1.0, 0.1779, 0.09084, 0.03434, 1.0, 0.1779, 0.09084, 0.03434, 1.0, 0.1779, 0.09084, 0.03434, 1.0, 0.1779, 0.09084, 0.03434, 1.0, 0.1779, 0.09084, 0.03434, 1.0, 0.1779, 0.09084, 0.03434, 1.0, 0.1779, 0.09084, 0.03434, 1.0, 0.1779, 0.09084, 0.03434, 1.0, 0.1779, 0.09084, 0.03434, 1.0, 0.1779, 0.09084, 0.03434, 1.0, 0.1779, 0.09084, 0.03434, 1.0, 0.3916, 0.3613, 0.1221, 1.0, 0.3916, 0.3613, 0.1221, 1.0, 0.3916, 0.3613, 0.1221, 1.0, 0.3916, 0.3613, 0.1221, 1.0, 0.1779, 0.09084, 0.03434, 1.0, 0.1779, 0.09084, 0.03434, 1.0, 0.1779, 0.09084, 0.03434, 1.0, 0.1779, 0.09084, 0.03434, 1.0, 0.1779, 0.09084, 0.03434, 1.0, 0.1779, 0.09084, 0.03434, 1.0, 0.1779, 0.09084, 0.03434, 1.0, 0.1779, 0.09084, 0.03434, 1.0, 0.1779, 0.09084, 0.03434, 1.0, 0.1779, 0.09084, 0.03434, 1.0, 0.1779, 0.09084, 0.03434, 1.0, 0.1779, 0.09084, 0.03434, 1.0, 0.1779, 0.09084, 0.03434, 1.0, 0.1779, 0.09084, 0.03434, 1.0, 0.1779, 0.09084, 0.03434, 1.0, 0.1779, 0.09084, 0.03434, 1.0, 0.3916, 0.3613, 0.1221, 1.0, 0.3916, 0.3613, 0.1221, 1.0, 0.3916, 0.3613, 0.1221, 1.0, 0.3916, 0.3613, 0.1221, 1.0, 0.3916, 0.3613, 0.1221, 1.0, 0.3916, 0.3613, 0.1221, 1.0, 0.3916, 0.3613, 0.1221, 1.0, 0.3916, 0.3613, 0.1221, 1.0, 0.3916, 0.3613, 0.1221, 1.0, 0.3916, 0.3613, 0.1221, 1.0, 0.3916, 0.3613, 0.1221, 1.0, 0.3916, 0.3613, 0.1221, 1.0, 0.1779, 0.09084, 0.03434, 1.0, 0.1779, 0.09084, 0.03434, 1.0, 0.1779, 0.09084, 0.03434, 1.0, 0.1779, 0.09084, 0.03434, 1.0, 0.1779, 0.09084, 0.03434, 1.0, 0.1779, 0.09084, 0.03434, 1.0, 0.1779, 0.09084, 0.03434, 1.0, 0.1779, 0.09084, 0.03434, 1.0, 0.1779, 0.09084, 0.03434, 1.0, 0.1779, 0.09084, 0.03434, 1.0, 0.1779, 0.09084, 0.03434, 1.0, 0.1779, 0.09084, 0.03434, 1.0, 0.3916, 0.3613, 0.1221, 1.0, 0.3916, 0.3613, 0.1221, 1.0, 0.3916, 0.3613, 0.1221, 1.0, 0.3916, 0.3613, 0.1221, 1.0, 0.3916, 0.3613, 0.1221, 1.0, 0.3916, 0.3613, 0.1221, 1.0, 0.3916, 0.3613, 0.1221, 1.0, 0.3916, 0.3613, 0.1221, 1.0, 0.3916, 0.3613, 0.1221, 1.0, 0.3916, 0.3613, 0.1221, 1.0, 0.3916, 0.3613, 0.1221, 1.0, 0.3916, 0.3613, 0.1221, 1.0, 0.3916, 0.3613, 0.1221, 1.0, 0.3916, 0.3613, 0.1221, 1.0, 0.3916, 0.3613, 0.1221, 1.0, 0.3916, 0.3613, 0.1221, 1.0, 0.3916, 0.3613, 0.1221, 1.0, 0.3916, 0.3613, 0.1221, 1.0, 0.3916, 0.3613, 0.1221, 1.0, 0.3916, 0.3613, 0.1221, 1.0, 0.3916, 0.3613, 0.1221, 1.0, 0.3916, 0.3613, 0.1221, 1.0, 0.3916, 0.3613, 0.1221, 1.0, 0.3916, 0.3613, 0.1221, 1.0, 0.3916, 0.3613, 0.1221, 1.0, 0.3916, 0.3613, 0.1221, 1.0, 0.3916, 0.3613, 0.1221, 1.0, 0.3916, 0.3613, 0.1221, 1.0, 0.3916, 0.3613, 0.1221, 1.0, 0.3916, 0.3613, 0.1221, 1.0, 0.3916, 0.3613, 0.1221, 1.0, 0.3916, 0.3613, 0.1221, 1.0, 0.3916, 0.3613, 0.1221, 1.0, 0.3916, 0.3613, 0.1221, 1.0, 0.3916, 0.3613, 0.1221, 1.0, 0.3916, 0.3613, 0.1221, 1.0, 0.3916, 0.3613, 0.1221, 1.0, 0.3916, 0.3613, 0.1221, 1.0, 0.3916, 0.3613, 0.1221, 1.0, 0.3916, 0.3613, 0.1221, 1.0, 0.3916, 0.3613, 0.1221, 1.0, 0.3916, 0.3613, 0.1221, 1.0, 0.3916, 0.3613, 0.1221, 1.0, 0.3916, 0.3613, 0.1221, 1.0, 0.3916, 0.3613, 0.1221, 1.0, 0.3916, 0.3613, 0.1221, 1.0, 0.3916, 0.3613, 0.1221, 1.0, 0.3916, 0.3613, 0.1221, 1.0, 0.3916, 0.3613, 0.1221, 1.0, 0.3916, 0.3613, 0.1221, 1.0, 0.3916, 0.3613, 0.1221, 1.0, 0.3916, 0.3613, 0.1221, 1.0, 0.3916, 0.3613, 0.1221, 1.0, 0.3916, 0.3613, 0.1221, 1.0, 0.3916, 0.3613, 0.1221, 1.0, 0.3916, 0.3613, 0.1221, 1.0, 0.3916, 0.3613, 0.1221, 1.0, 0.3916, 0.3613, 0.1221, 1.0, 0.3916, 0.3613, 0.1221, 1.0, 0.3916, 0.3613, 0.1221, 1.0, 0.3916, 0.3613, 0.1221, 1.0, 0.3916, 0.3613, 0.1221, 1.0, 0.3916, 0.3613, 0.1221, 1.0, 0.3916, 0.3613, 0.1221, 1.0, 0.3916, 0.3613, 0.1221, 1.0, 0.3916, 0.3613, 0.1221, 1.0, 0.3916, 0.3613, 0.1221, 1.0, 0.3916, 0.3613, 0.1221, 1.0, 0.3916, 0.3613, 0.1221, 1.0, 0.3916, 0.3613, 0.1221, 1.0, 0.3916, 0.3613, 0.1221, 1.0, 0.3916, 0.3613, 0.1221, 1.0, 0.3916, 0.3613, 0.1221, 1.0, 0.3916, 0.3613, 0.1221, 1.0, 0.3916, 0.3613, 0.1221, 1.0, 0.3916, 0.3613, 0.1221, 1.0, 0.3916, 0.3613, 0.1221, 1.0, 0.3916, 0.3613, 0.1221, 1.0, 0.3916, 0.3613, 0.1221, 1.0, 0.3916, 0.3613, 0.1221, 1.0, 0.3916, 0.3613, 0.1221, 1.0, 0.3916, 0.3613, 0.1221, 1.0, 0.3916, 0.3613, 0.1221, 1.0, 0.3916, 0.3613, 0.1221, 1.0, 0.3916, 0.3613, 0.1221, 1.0, 0.3916, 0.3613, 0.1221, 1.0, 0.3916, 0.3613, 0.1221, 1.0, 0.3916, 0.3613, 0.1221, 1.0, 0.3916, 0.3613, 0.1221, 1.0, 0.3916, 0.3613, 0.1221, 1.0, 0.3916, 0.3613, 0.1221, 1.0, 0.3916, 0.3613, 0.1221, 1.0, 0.3916, 0.3613, 0.1221, 1.0, 0.3916, 0.3613, 0.1221, 1.0, 0.3916, 0.3613, 0.1221, 1.0, 0.3916, 0.3613, 0.1221, 1.0, 0.3916, 0.3613, 0.1221, 1.0, 0.3916, 0.3613, 0.1221, 1.0, 0.3916, 0.3613, 0.1221, 1.0, 0.3916, 0.3613, 0.1221, 1.0, 0.3916, 0.3613, 0.1221, 1.0, 0.3916, 0.3613, 0.1221, 1.0, 0.3916, 0.3613, 0.1221, 1.0, 0.3916, 0.3613, 0.1221, 1.0, 0.3916, 0.3613, 0.1221, 1.0, 0.3916, 0.3613, 0.1221, 1.0, 0.3916, 0.3613, 0.1221, 1.0, 0.3916, 0.3613, 0.1221, 1.0, 0.3916, 0.3613, 0.1221, 1.0, 0.3916, 0.3613, 0.1221, 1.0, 0.3916, 0.3613, 0.1221, 1.0, 0.3916, 0.3613, 0.1221, 1.0, 0.3916, 0.3613, 0.1221, 1.0, 0.3916, 0.3613, 0.1221, 1.0, 0.3916, 0.3613, 0.1221, 1.0, 0.3916, 0.3613, 0.1221, 1.0, 0.3916, 0.3613, 0.1221, 1.0, 0.3916, 0.3613, 0.1221, 1.0, 0.3916, 0.3613, 0.1221, 1.0, 0.3916, 0.3613, 0.1221, 1.0, 0.3916, 0.3613, 0.1221, 1.0, 0.3916, 0.3613, 0.1221, 1.0, 0.3916, 0.3613, 0.1221, 1.0, 0.3916, 0.3613, 0.1221, 1.0, 0.3916, 0.3613, 0.1221, 1.0, 0.3916, 0.3613, 0.1221, 1.0, 0.3916, 0.3613, 0.1221, 1.0, 0.3916, 0.3613, 0.1221, 1.0, 0.3916, 0.3613, 0.1221, 1.0, 0.3916, 0.3613, 0.1221, 1.0, 0.3916, 0.3613, 0.1221, 1.0, 0.3916, 0.3613, 0.1221, 1.0, 0.3916, 0.3613, 0.1221, 1.0, 0.3916, 0.3613, 0.1221, 1.0, 0.3916, 0.3613, 0.1221, 1.0, 0.3916, 0.3613, 0.1221, 1.0])
me_cube_131.materials.append(mat_mi_trim_furniture)
me_cube_131.update()
me_cube_131.normals_split_custom_set([tuple(v) for v in zip(*[iter([0.001631, 0.9993, 0.03725, 0.001631, 0.9993, 0.03725, 0.001631, 0.9993, 0.03725, 0.001631, 0.9993, 0.03725, -0.08724, 0.0, -0.9962, -0.08724, 0.0, -0.9962, -0.08724, 0.0, -0.9962, -0.08724, 0.0, -0.9962, -0.9962, 2.743e-07, 0.08724, -0.9962, 2.743e-07, 0.08724, -0.9962, 2.743e-07, 0.08724, -0.9962, 2.743e-07, 0.08724, -0.9962, 0.0, 0.08724, -0.9962, 0.0, 0.08724, -0.9962, 0.0, 0.08724, -0.9962, 0.0, 0.08724, 0.9962, 0.0, -0.08724, 0.9962, 0.0, -0.08724, 0.9962, 0.0, -0.08724, 0.9962, 0.0, -0.08724, 0.9962, -5.487e-07, -0.08724, 0.9962, -5.487e-07, -0.08724, 0.9962, -5.487e-07, -0.08724, 0.9962, -5.487e-07, -0.08724, -0.08724, 0.0, -0.9962, -0.08724, 0.0, -0.9962, -0.08724, 0.0, -0.9962, -0.08724, 0.0, -0.9962, 0.0, 0.0, 1.0, 0.0, 0.0, 1.0, 0.0, 0.0, 1.0, 0.0, 0.0, 1.0, -4.002e-07, 0.0, 1.0, -4.002e-07, 0.0, 1.0, -4.002e-07, 0.0, 1.0, -4.002e-07, 0.0, 1.0, -9.631e-07, 0.0, 1.0, -9.631e-07, 0.0, 1.0, -9.631e-07, 0.0, 1.0, -9.631e-07, 0.0, 1.0, 0.001631, -0.9993, 0.03725, 0.001631, -0.9993, 0.03725, 0.001631, -0.9993, 0.03725, 0.001631, -0.9993, 0.03725, 3.122e-07, 0.0, 1.0, 3.122e-07, 0.0, 1.0, 3.122e-07, 0.0, 1.0, 3.122e-07, 0.0, 1.0, 0.003249, -0.9993, 0.0371, 0.003249, -0.9993, 0.0371, 0.003249, -0.9993, 0.0371, 0.003249, -0.9993, 0.0371, 0.9962, 0.0, -0.08699, 0.9962, 0.0, -0.08699, 0.9962, 0.0, -0.08699, 0.9962, 0.0, -0.08699, 0.9962, -3.818e-07, -0.08699, 0.9962, -3.818e-07, -0.08699, 0.9962, -3.818e-07, -0.08699, 0.9962, -3.818e-07, -0.08699, -0.9962, 3.84e-07, 0.0875, -0.9962, 3.84e-07, 0.0875, -0.9962, 3.84e-07, 0.0875, -0.9962, 3.84e-07, 0.0875, 0.9962, -3.818e-07, -0.08699, 0.9962, -3.818e-07, -0.08699, 0.9962, -3.818e-07, -0.08699, 0.9962, -3.818e-07, -0.08699, 0.9962, 0.0, -0.08699, 0.9962, 0.0, -0.08699, 0.9962, 0.0, -0.08699, 0.9962, 0.0, -0.08699, -0.9962, 0.0, 0.0875, -0.9962, 0.0, 0.0875, -0.9962, 0.0, 0.0875, -0.9962, 0.0, 0.0875, -0.9962, 0.0, 0.0875, -0.9962, 0.0, 0.0875, -0.9962, 0.0, 0.0875, -0.9962, 0.0, 0.0875, -0.9962, 5.077e-07, 0.0875, -0.9962, 5.077e-07, 0.0875, -0.9962, 5.077e-07, 0.0875, -0.9962, 5.077e-07, 0.0875, 0.00325, 0.9993, 0.0371, 0.00325, 0.9993, 0.0371, 0.00325, 0.9993, 0.0371, 0.00325, 0.9993, 0.0371, -0.001626, -0.9998, -0.01856, -0.001626, -0.9998, -0.01856, -0.001626, -0.9998, -0.01856, -0.001626, -0.9998, -0.01856, -0.001625, 0.9998, -0.01856, -0.001625, 0.9998, -0.01856, -0.001625, 0.9998, -0.01856, -0.001625, 0.9998, -0.01856, -0.08725, 0.0, -0.9962, -0.08725, 0.0, -0.9962, -0.08725, 0.0, -0.9962, -0.08725, 0.0, -0.9962, -0.08725, 2.015e-08, -0.9962, -0.08725, 2.015e-08, -0.9962, -0.08725, 2.015e-08, -0.9962, -0.08725, 2.015e-08, -0.9962, -0.001631, 0.9993, 0.03725, -0.001631, 0.9993, 0.03725, -0.001631, 0.9993, 0.03725, -0.001631, 0.9993, 0.03725, 0.08724, 0.0, -0.9962, 0.08724, 0.0, -0.9962, 0.08724, 0.0, -0.9962, 0.08724, 0.0, -0.9962, 0.9962, 2.743e-07, 0.08724, 0.9962, 2.743e-07, 0.08724, 0.9962, 2.743e-07, 0.08724, 0.9962, 2.743e-07, 0.08724, 0.9962, 0.0, 0.08724, 0.9962, 0.0, 0.08724, 0.9962, 0.0, 0.08724, 0.9962, 0.0, 0.08724, -0.9962, 0.0, -0.08724, -0.9962, 0.0, -0.08724, -0.9962, 0.0, -0.08724, -0.9962, 0.0, -0.08724, -0.9962, -5.487e-07, -0.08724, -0.9962, -5.487e-07, -0.08724, -0.9962, -5.487e-07, -0.08724, -0.9962, -5.487e-07, -0.08724, 0.08724, 0.0, -0.9962, 0.08724, 0.0, -0.9962, 0.08724, 0.0, -0.9962, 0.08724, 0.0, -0.9962, 0.0, 0.0, 1.0, 0.0, 0.0, 1.0, 0.0, 0.0, 1.0, 0.0, 0.0, 1.0, 0.0, 0.0, 1.0, 0.0, 0.0, 1.0, 0.0, 0.0, 1.0, 0.0, 0.0, 1.0, 1.588e-06, 0.0, 1.0, 1.588e-06, 0.0, 1.0, 1.588e-06, 0.0, 1.0, 1.588e-06, 0.0, 1.0, -0.001631, -0.9993, 0.03725, -0.001631, -0.9993, 0.03725, -0.001631, -0.9993, 0.03725, -0.001631, -0.9993, 0.03725, 0.0, 0.0, 1.0, 0.0, 0.0, 1.0, 0.0, 0.0, 1.0, 0.0, 0.0, 1.0, -0.003249, -0.9993, 0.0371, -0.003249, -0.9993, 0.0371, -0.003249, -0.9993, 0.0371, -0.003249, -0.9993, 0.0371, -0.9962, 0.0, -0.08699, -0.9962, 0.0, -0.08699, -0.9962, 0.0, -0.08699, -0.9962, 0.0, -0.08699, -0.9962, -3.818e-07, -0.08699, -0.9962, -3.818e-07, -0.08699, -0.9962, -3.818e-07, -0.08699, -0.9962, -3.818e-07, -0.08699, 0.9962, 3.84e-07, 0.0875, 0.9962, 3.84e-07, 0.0875, 0.9962, 3.84e-07, 0.0875, 0.9962, 3.84e-07, 0.0875, -0.9962, -3.818e-07, -0.08699, -0.9962, -3.818e-07, -0.08699, -0.9962, -3.818e-07, -0.08699, -0.9962, -3.818e-07, -0.08699, -0.9962, 0.0, -0.08699, -0.9962, 0.0, -0.08699, -0.9962, 0.0, -0.08699, -0.9962, 0.0, -0.08699, 0.9962, 0.0, 0.0875, 0.9962, 0.0, 0.0875, 0.9962, 0.0, 0.0875, 0.9962, 0.0, 0.0875, 0.9962, 0.0, 0.0875, 0.9962, 0.0, 0.0875, 0.9962, 0.0, 0.0875, 0.9962, 0.0, 0.0875, 0.9962, 3.84e-07, 0.0875, 0.9962, 3.84e-07, 0.0875, 0.9962, 3.84e-07, 0.0875, 0.9962, 3.84e-07, 0.0875, -0.00325, 0.9993, 0.0371, -0.00325, 0.9993, 0.0371, -0.00325, 0.9993, 0.0371, -0.00325, 0.9993, 0.0371, 0.001626, -0.9998, -0.01856, 0.001626, -0.9998, -0.01856, 0.001626, -0.9998, -0.01856, 0.001626, -0.9998, -0.01856, 0.001625, 0.9998, -0.01856, 0.001625, 0.9998, -0.01856, 0.001625, 0.9998, -0.01856, 0.001625, 0.9998, -0.01856, 0.08725, 0.0, -0.9962, 0.08725, 0.0, -0.9962, 0.08725, 0.0, -0.9962, 0.08725, 0.0, -0.9962, 0.08725, 2.015e-08, -0.9962, 0.08725, 2.015e-08, -0.9962, 0.08725, 2.015e-08, -0.9962, 0.08725, 2.015e-08, -0.9962, 0.0, 0.9985, 0.05538, 0.0, 0.9985, 0.05538, 0.0, 0.9985, 0.05538, 0.0, 0.9985, 0.05538, 0.0, -0.9951, 0.09902, 0.0, -0.9951, 0.09902, 0.0, -0.9951, 0.09902, 0.0, -0.9951, 0.09902, 0.0, 0.0, -1.0, 0.0, 0.0, -1.0, 0.0, 0.0, -1.0, 0.0, 0.0, -1.0, 0.0, 0.0, 1.0, 0.0, 0.0, 1.0, 0.0, 0.0, 1.0, 0.0, 0.0, 1.0, 0.0, 0.0, 1.0, 0.0, 0.0, 1.0, 0.0, 0.0, 1.0, 0.0, 0.0, 1.0, 0.0, 0.0, 1.0, 0.0, 0.0, 1.0, 0.0, 0.0, 1.0, 0.0, 0.0, 1.0, 0.0, 0.0, -1.0, 0.0, 0.0, -1.0, 0.0, 0.0, -1.0, 0.0, 0.0, -1.0, 0.0, 0.0, -1.0, 0.0, 0.0, -1.0, 0.0, 0.0, -1.0, 0.0, 0.0, -1.0, 0.0, 0.9985, 0.05538, 0.0, 0.9985, 0.05538, 0.0, 0.9985, 0.05538, 0.0, 0.9985, 0.05538, 0.0, -0.9951, 0.09902, 0.0, -0.9951, 0.09902, 0.0, -0.9951, 0.09902, 0.0, -0.9951, 0.09902, 0.0, 0.0, -1.0, 0.0, 0.0, -1.0, 0.0, 0.0, -1.0, 0.0, 0.0, -1.0, 0.0, 0.0, 1.0, 0.0, 0.0, 1.0, 0.0, 0.0, 1.0, 0.0, 0.0, 1.0, 0.0, 0.0, 1.0, 0.0, 0.0, 1.0, 0.0, 0.0, 1.0, 0.0, 0.0, 1.0, 0.0, 0.0, 1.0, 0.0, 0.0, 1.0, 0.0, 0.0, 1.0, 0.0, 0.0, 1.0, 0.0, 0.0, -1.0, 0.0, 0.0, -1.0, 0.0, 0.0, -1.0, 0.0, 0.0, -1.0, 0.0, 0.0, -1.0, 0.0, 0.0, -1.0, 0.0, 0.0, -1.0, 0.0, 0.0, -1.0, 0.0, 0.9985, 0.05538, 0.0, 0.9985, 0.05538, 0.0, 0.9985, 0.05538, 0.0, 0.9985, 0.05538, 0.0, -0.9951, 0.09902, 0.0, -0.9951, 0.09902, 0.0, -0.9951, 0.09902, 0.0, -0.9951, 0.09902, 0.0, 0.0, -1.0, 0.0, 0.0, -1.0, 0.0, 0.0, -1.0, 0.0, 0.0, -1.0, 0.0, 0.0, 1.0, 0.0, 0.0, 1.0, 0.0, 0.0, 1.0, 0.0, 0.0, 1.0, 0.0, 0.0, 1.0, 0.0, 0.0, 1.0, 0.0, 0.0, 1.0, 0.0, 0.0, 1.0, 0.0, 0.0, 1.0, 0.0, 0.0, 1.0, 0.0, 0.0, 1.0, 0.0, 0.0, 1.0, 0.0, 0.0, -1.0, 0.0, 0.0, -1.0, 0.0, 0.0, -1.0, 0.0, 0.0, -1.0, 0.0, 0.0, -1.0, 0.0, 0.0, -1.0, 0.0, 0.0, -1.0, 0.0, 0.0, -1.0, 0.0, -1.0, 0.0, 0.0, -1.0, 0.0, 0.0, -1.0, 0.0, 0.0, -1.0, 0.0, -0.6374, 1.322e-08, -0.7705, -0.6374, 1.322e-08, -0.7705, -0.6374, 1.322e-08, -0.7705, -0.6374, 1.322e-08, -0.7705, -1.0, -1.069e-07, 0.0, -1.0, -1.069e-07, 0.0, -1.0, -1.069e-07, 0.0, -1.0, -1.069e-07, 0.0, -1.809e-14, -0.8251, -0.565, -1.809e-14, -0.8251, -0.565, -3.225e-07, -0.8251, -0.565, -3.225e-07, -0.8251, -0.565, 1.809e-14, 1.796e-07, -1.0, -2.806e-07, 1.796e-07, -1.0, -2.806e-07, 1.796e-07, -1.0, 1.809e-14, 1.796e-07, -1.0, 0.0, 0.9901, -0.1406, 0.0, 0.9901, -0.1406, 0.0, 0.9901, -0.1406, 0.0, 0.9901, -0.1406, -1.0, -1.668e-07, 0.008523, -1.0, -1.668e-07, 0.008523, -1.0, -1.668e-07, 0.008523, -1.0, -1.668e-07, 0.008523, 0.0, -5.154e-07, 1.0, 0.0, -5.154e-07, 1.0, 0.0, -5.154e-07, 1.0, 0.0, -5.154e-07, 1.0, 0.0, 1.0, 0.0, 0.0, 1.0, 0.0, 0.0, 1.0, 0.0, 0.0, 1.0, 0.0, 0.0, 0.8251, -0.565, 0.0, 0.8251, -0.565, 0.0, 0.8251, -0.565, 0.0, 0.8251, -0.565, -8.17e-08, -0.9901, -0.1406, 4.523e-15, -0.9901, -0.1406, 4.523e-15, -0.9901, -0.1406, -8.17e-08, -0.9901, -0.1406, 0.0, -1.0, 0.0, 0.0, -1.0, 0.0, 0.0, -1.0, 0.0, 0.0, -1.0, 0.0, 0.6374, 5.908e-08, -0.7705, 0.6374, 5.908e-08, -0.7705, 0.6374, 5.908e-08, -0.7705, 0.6374, 5.908e-08, -0.7705, 1.0, 1.732e-08, 0.0, 1.0, 1.732e-08, 0.0, 1.0, 1.732e-08, 0.0, 1.0, 1.732e-08, 0.0, -1.809e-14, -0.8251, -0.565, 3.225e-07, -0.8251, -0.565, 3.225e-07, -0.8251, -0.565, -1.809e-14, -0.8251, -0.565, 1.809e-14, 1.796e-07, -1.0, 1.809e-14, 1.796e-07, -1.0, 2.806e-07, 1.796e-07, -1.0, 2.806e-07, 1.796e-07, -1.0, 0.0, 0.9901, -0.1406, 0.0, 0.9901, -0.1406, 0.0, 0.9901, -0.1406, 0.0, 0.9901, -0.1406, 1.0, -3.159e-07, 0.008521, 1.0, -3.159e-07, 0.008521, 1.0, -3.159e-07, 0.008521, 1.0, -3.159e-07, 0.008521, 0.0, -5.154e-07, 1.0, 0.0, -5.154e-07, 1.0, 0.0, -5.154e-07, 1.0, 0.0, -5.154e-07, 1.0, 0.0, 1.0, 0.0, 0.0, 1.0, 0.0, 0.0, 1.0, 0.0, 0.0, 1.0, 0.0, 0.0, 0.8251, -0.565, 0.0, 0.8251, -0.565, 0.0, 0.8251, -0.565, 0.0, 0.8251, -0.565, 8.17e-08, -0.9901, -0.1406, 8.17e-08, -0.9901, -0.1406, 4.523e-15, -0.9901, -0.1406, 4.523e-15, -0.9901, -0.1406, 1.33e-06, 0.9941, -0.1085, 1.33e-06, 0.9941, -0.1085, 1.33e-06, 0.9941, -0.1085, 1.33e-06, 0.9941, -0.1085, -1.155e-06, -0.9941, 0.1085, -1.155e-06, -0.9941, 0.1085, -1.155e-06, -0.9941, 0.1085, -1.155e-06, -0.9941, 0.1085, 0.0001036, -0.002821, -1.0, 0.0001036, -0.002821, -1.0, 0.0001036, -0.002821, -1.0, 0.0001036, -0.002821, -1.0, 0.9578, 0.0, -0.2874, 0.9578, 0.0, -0.2874, 0.9578, 0.0, -0.2874, 0.9578, 0.0, -0.2874, 0.0, 0.0, -1.0, 0.0, 0.0, -1.0, 0.0, 0.0, -1.0, 0.0, 0.0, -1.0, 0.0, 0.0, 1.0, 0.0, 0.0, 1.0, 0.0, 0.0, 1.0, 0.0, 0.0, 1.0, 0.0, -0.9993, -0.03817, 0.0, -0.9993, -0.03817, 0.0, -0.9993, -0.03817, 0.0, -0.9993, -0.03817, 0.9578, 0.0, -0.2874, 0.9578, 0.0, -0.2874, 0.9578, 0.0, -0.2874, 0.9578, 0.0, -0.2874, 0.0, 0.0, -1.0, 0.0, 0.0, -1.0, 0.0, 0.0, -1.0, 0.0, 0.0, -1.0, 0.0, 0.0, 1.0, 0.0, 0.0, 1.0, 0.0, 0.0, 1.0, 0.0, 0.0, 1.0, 0.0, -0.9993, -0.03817, 0.0, -0.9993, -0.03817, 0.0, -0.9993, -0.03817, 0.0, -0.9993, -0.03817, 0.9578, 0.0, -0.2874, 0.9578, 0.0, -0.2874, 0.9578, 0.0, -0.2874, 0.9578, 0.0, -0.2874, 0.0, 0.0, -1.0, 0.0, 0.0, -1.0, 0.0, 0.0, -1.0, 0.0, 0.0, -1.0, 0.0, 0.0, 1.0, 0.0, 0.0, 1.0, 0.0, 0.0, 1.0, 0.0, 0.0, 1.0, 0.0, -0.9993, -0.03817, 0.0, -0.9993, -0.03817, 0.0, -0.9993, -0.03817, 0.0, -0.9993, -0.03817, -0.9578, 0.0, -0.2874, -0.9578, 0.0, -0.2874, -0.9578, 0.0, -0.2874, -0.9578, 0.0, -0.2874, 0.0, 0.0, -1.0, 0.0, 0.0, -1.0, 0.0, 0.0, -1.0, 0.0, 0.0, -1.0, 0.0, 0.0, 1.0, 0.0, 0.0, 1.0, 0.0, 0.0, 1.0, 0.0, 0.0, 1.0, 0.0, -0.9993, -0.03817, 0.0, -0.9993, -0.03817, 0.0, -0.9993, -0.03817, 0.0, -0.9993, -0.03817, -0.9578, 0.0, -0.2874, -0.9578, 0.0, -0.2874, -0.9578, 0.0, -0.2874, -0.9578, 0.0, -0.2874, 0.0, 0.0, -1.0, 0.0, 0.0, -1.0, 0.0, 0.0, -1.0, 0.0, 0.0, -1.0, 0.0, 0.0, 1.0, 0.0, 0.0, 1.0, 0.0, 0.0, 1.0, 0.0, 0.0, 1.0, 0.0, -0.9993, -0.03817, 0.0, -0.9993, -0.03817, 0.0, -0.9993, -0.03817, 0.0, -0.9993, -0.03817, -0.9578, 0.0, -0.2874, -0.9578, 0.0, -0.2874, -0.9578, 0.0, -0.2874, -0.9578, 0.0, -0.2874, 0.0, 0.0, -1.0, 0.0, 0.0, -1.0, 0.0, 0.0, -1.0, 0.0, 0.0, -1.0, 0.0, 0.0, 1.0, 0.0, 0.0, 1.0, 0.0, 0.0, 1.0, 0.0, 0.0, 1.0, 0.0, -0.9993, -0.03817, 0.0, -0.9993, -0.03817, 0.0, -0.9993, -0.03817, 0.0, -0.9993, -0.03817, 0.0, 1.0, 1.105e-07, 0.0, 1.0, 1.105e-07, 0.0, 1.0, 1.105e-07, 0.0, 1.0, 1.105e-07, 0.0, 1.0, 1.105e-07, 0.0, 1.0, 1.105e-07, 0.0, 1.0, 1.105e-07, 0.0, 1.0, 1.105e-07, 0.0, 1.0, -1.105e-07, 0.0, 1.0, -1.105e-07, 0.0, 1.0, -1.105e-07, 0.0, 1.0, -1.105e-07, 0.0, 1.0, 0.0, 0.0, 1.0, 0.0, 0.0, 1.0, 0.0, 0.0, 1.0, 0.0, 0.0, 1.0, 0.0, 0.0, 1.0, 0.0, 0.0, 1.0, 0.0, 0.0, 1.0, 0.0, 0.0, 1.0, -2.211e-07, 0.0, 1.0, -2.211e-07, 0.0, 1.0, -2.211e-07, 0.0, 1.0, -2.211e-07])] * 3)])

# ---- objects
ob_nightstand_shelf = bpy.data.objects.new('Nightstand_Shelf', me_cube_131)
ob_nightstand_shelf_1 = bpy.data.objects.new('nightstand_shelf', None)

# ---- transforms, parenting, visibility, modifiers, constraints
ob_nightstand_shelf.parent = ob_nightstand_shelf_1
ob_nightstand_shelf.location = (0.0, 0.0, 0.0)
ob_nightstand_shelf.rotation_euler = (-1.629e-07, 0.0, 0.0)
ob_nightstand_shelf.color = (0.8, 0.8, 0.8, 1.0)
ob_nightstand_shelf_1.location = (0.0, 0.0, 0.0)
ob_nightstand_shelf_1.empty_display_size = 0.5

# ---- collection membership
scene.collection.objects.link(ob_nightstand_shelf)
scene.collection.objects.link(ob_nightstand_shelf_1)

# ---- scene / render settings (as saved in the file)
scene.frame_start = 1; scene.frame_end = 250; scene.frame_set(1)
scene.render.engine = 'BLENDER_EEVEE_NEXT'
scene.render.bake_bias = 0.0
scene.render.bake_samples = 0
scene.cycles.sampling_pattern = 'TABULATED_SOBOL'
scene.eevee.use_volume_custom_range = False
bpy.context.view_layer.update()

# ---- added for rendering (the .blend has no active camera and no usable light): camera, sun + grey world if the file has none
cam_auto = bpy.data.cameras.new('AutoCamera')
cam_auto.lens = 50.0
cam_auto.sensor_width = 36.0
cam_auto.clip_end = 1000.0
ob_auto_camera = bpy.data.objects.new('AutoCamera', cam_auto)
scene.collection.objects.link(ob_auto_camera)
ob_auto_camera.location = (1.34501, -1.6176, 1.67765)
ob_auto_camera.rotation_euler = (1.09748, -7.21219e-08, 0.694738)
scene.camera = ob_auto_camera
light_auto_sun = bpy.data.lights.new('AutoSun', 'SUN')
light_auto_sun.energy = 3.0
light_auto_sun.angle = 0.0523599
ob_auto_sun = bpy.data.objects.new('AutoSun', light_auto_sun)
scene.collection.objects.link(ob_auto_sun)
ob_auto_sun.rotation_euler = (0.872665, 0.174533, 0.523599)
if scene.world is None:
    world_auto = bpy.data.worlds.new('AutoWorld')
    world_auto.color = (0.3, 0.3, 0.3)
    scene.world = world_auto
bpy.context.view_layer.update()

